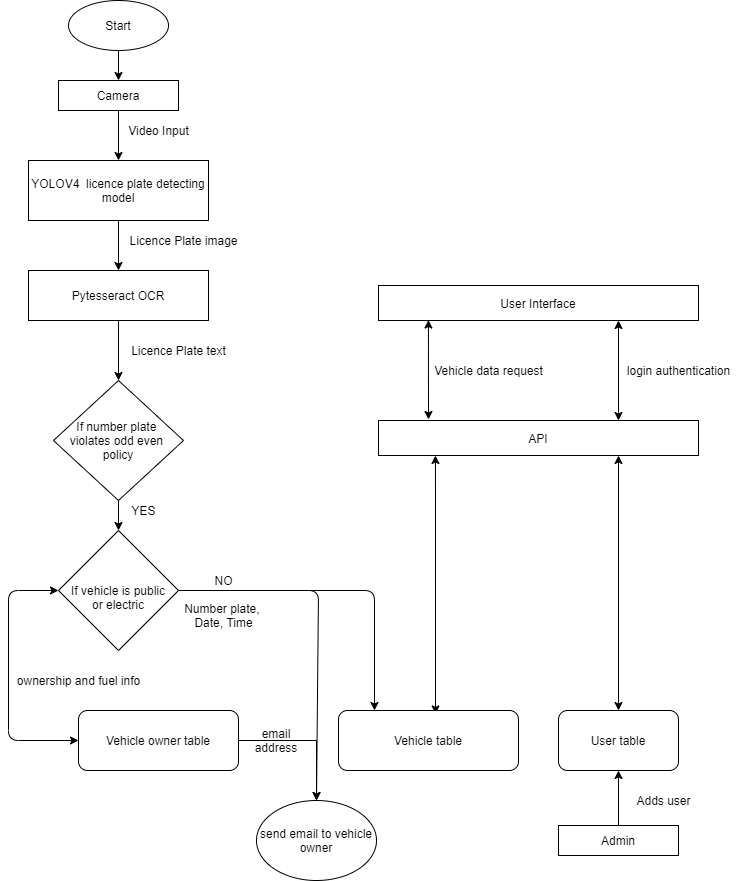

The diagram above was exported from draw.io. Its source (the exported page's mxGraphModel, read from the mxfile embedded in the PNG):
<mxGraphModel dx="868" dy="1651" grid="1" gridSize="10" guides="1" tooltips="1" connect="1" arrows="1" fold="1" page="1" pageScale="1" pageWidth="827" pageHeight="1169" math="0" shadow="0">
  <root>
    <mxCell id="WIyWlLk6GJQsqaUBKTNV-0" />
    <mxCell id="WIyWlLk6GJQsqaUBKTNV-1" parent="WIyWlLk6GJQsqaUBKTNV-0" />
    <mxCell id="xAyknavCMveTBPIWmrPF-0" value="Start" style="ellipse;whiteSpace=wrap;html=1;" parent="WIyWlLk6GJQsqaUBKTNV-1" vertex="1">
      <mxGeometry x="130" y="-340" width="100" height="50" as="geometry" />
    </mxCell>
    <mxCell id="xAyknavCMveTBPIWmrPF-6" value="" style="endArrow=classic;html=1;" parent="WIyWlLk6GJQsqaUBKTNV-1" source="xAyknavCMveTBPIWmrPF-0" target="xAyknavCMveTBPIWmrPF-7" edge="1">
      <mxGeometry width="50" height="50" relative="1" as="geometry">
        <mxPoint x="130" y="-250" as="sourcePoint" />
        <mxPoint x="180" y="-280" as="targetPoint" />
      </mxGeometry>
    </mxCell>
    <mxCell id="xAyknavCMveTBPIWmrPF-7" value="Camera" style="rounded=0;whiteSpace=wrap;html=1;" parent="WIyWlLk6GJQsqaUBKTNV-1" vertex="1">
      <mxGeometry x="120" y="-260" width="120" height="30" as="geometry" />
    </mxCell>
    <mxCell id="xAyknavCMveTBPIWmrPF-8" value="" style="endArrow=classic;html=1;entryX=0.5;entryY=0;entryDx=0;entryDy=0;exitX=0.5;exitY=1;exitDx=0;exitDy=0;" parent="WIyWlLk6GJQsqaUBKTNV-1" target="xAyknavCMveTBPIWmrPF-9" edge="1" source="xAyknavCMveTBPIWmrPF-7">
      <mxGeometry width="50" height="50" relative="1" as="geometry">
        <mxPoint x="180" y="-260" as="sourcePoint" />
        <mxPoint x="180" y="-200" as="targetPoint" />
      </mxGeometry>
    </mxCell>
    <mxCell id="xAyknavCMveTBPIWmrPF-9" value="YOLOV4&amp;nbsp; licence plate detecting model" style="rounded=0;whiteSpace=wrap;html=1;" parent="WIyWlLk6GJQsqaUBKTNV-1" vertex="1">
      <mxGeometry x="90" y="-180" width="180" height="60" as="geometry" />
    </mxCell>
    <mxCell id="xAyknavCMveTBPIWmrPF-10" value="Video Input" style="text;html=1;align=center;verticalAlign=middle;resizable=0;points=[];autosize=1;" parent="WIyWlLk6GJQsqaUBKTNV-1" vertex="1">
      <mxGeometry x="180" y="-220" width="80" height="20" as="geometry" />
    </mxCell>
    <mxCell id="xAyknavCMveTBPIWmrPF-11" value="" style="endArrow=classic;html=1;exitX=0.5;exitY=1;exitDx=0;exitDy=0;" parent="WIyWlLk6GJQsqaUBKTNV-1" source="xAyknavCMveTBPIWmrPF-9" target="xAyknavCMveTBPIWmrPF-12" edge="1">
      <mxGeometry width="50" height="50" relative="1" as="geometry">
        <mxPoint x="179" y="-110" as="sourcePoint" />
        <mxPoint x="179" y="-50" as="targetPoint" />
      </mxGeometry>
    </mxCell>
    <mxCell id="xAyknavCMveTBPIWmrPF-12" value="Pytesseract OCR" style="rounded=0;whiteSpace=wrap;html=1;" parent="WIyWlLk6GJQsqaUBKTNV-1" vertex="1">
      <mxGeometry x="90" y="-70" width="180" height="50" as="geometry" />
    </mxCell>
    <mxCell id="xAyknavCMveTBPIWmrPF-13" value="" style="endArrow=classic;html=1;exitX=0.5;exitY=1;exitDx=0;exitDy=0;entryX=0.5;entryY=0;entryDx=0;entryDy=0;" parent="WIyWlLk6GJQsqaUBKTNV-1" source="xAyknavCMveTBPIWmrPF-12" target="xAyknavCMveTBPIWmrPF-19" edge="1">
      <mxGeometry width="50" height="50" relative="1" as="geometry">
        <mxPoint x="179" as="sourcePoint" />
        <mxPoint x="180" y="40" as="targetPoint" />
      </mxGeometry>
    </mxCell>
    <mxCell id="xAyknavCMveTBPIWmrPF-15" value="Licence Plate image" style="text;html=1;align=center;verticalAlign=middle;resizable=0;points=[];autosize=1;" parent="WIyWlLk6GJQsqaUBKTNV-1" vertex="1">
      <mxGeometry x="185" y="-110" width="120" height="20" as="geometry" />
    </mxCell>
    <mxCell id="xAyknavCMveTBPIWmrPF-16" value="Licence Plate text" style="text;html=1;align=center;verticalAlign=middle;resizable=0;points=[];autosize=1;" parent="WIyWlLk6GJQsqaUBKTNV-1" vertex="1">
      <mxGeometry x="185" width="110" height="20" as="geometry" />
    </mxCell>
    <mxCell id="CwJmBWi8PEyTNatBFTpn-7" style="edgeStyle=orthogonalEdgeStyle;rounded=0;orthogonalLoop=1;jettySize=auto;html=1;exitX=0.5;exitY=1;exitDx=0;exitDy=0;entryX=0.5;entryY=0;entryDx=0;entryDy=0;" edge="1" parent="WIyWlLk6GJQsqaUBKTNV-1" source="xAyknavCMveTBPIWmrPF-19" target="CwJmBWi8PEyTNatBFTpn-3">
      <mxGeometry relative="1" as="geometry" />
    </mxCell>
    <mxCell id="xAyknavCMveTBPIWmrPF-19" value="If number plate &lt;br&gt;violates odd even&amp;nbsp;&lt;br&gt;policy" style="rhombus;whiteSpace=wrap;html=1;" parent="WIyWlLk6GJQsqaUBKTNV-1" vertex="1">
      <mxGeometry x="115" y="40" width="130" height="120" as="geometry" />
    </mxCell>
    <mxCell id="xAyknavCMveTBPIWmrPF-25" value="Number plate, &lt;br&gt;Date, Time" style="text;html=1;align=center;verticalAlign=middle;resizable=0;points=[];autosize=1;" parent="WIyWlLk6GJQsqaUBKTNV-1" vertex="1">
      <mxGeometry x="240" y="260" width="90" height="30" as="geometry" />
    </mxCell>
    <mxCell id="xAyknavCMveTBPIWmrPF-26" value="YES" style="text;html=1;align=center;verticalAlign=middle;resizable=0;points=[];autosize=1;" parent="WIyWlLk6GJQsqaUBKTNV-1" vertex="1">
      <mxGeometry x="185" y="160" width="40" height="20" as="geometry" />
    </mxCell>
    <mxCell id="xAyknavCMveTBPIWmrPF-27" value="API" style="rounded=0;whiteSpace=wrap;html=1;" parent="WIyWlLk6GJQsqaUBKTNV-1" vertex="1">
      <mxGeometry x="440" y="80" width="320" height="35" as="geometry" />
    </mxCell>
    <mxCell id="xAyknavCMveTBPIWmrPF-29" value="User Interface" style="rounded=0;whiteSpace=wrap;html=1;" parent="WIyWlLk6GJQsqaUBKTNV-1" vertex="1">
      <mxGeometry x="440" y="-55" width="320" height="35" as="geometry" />
    </mxCell>
    <mxCell id="xAyknavCMveTBPIWmrPF-34" value="" style="endArrow=classic;startArrow=classic;html=1;entryX=0.156;entryY=0.986;entryDx=0;entryDy=0;entryPerimeter=0;" parent="WIyWlLk6GJQsqaUBKTNV-1" target="xAyknavCMveTBPIWmrPF-29" edge="1">
      <mxGeometry width="50" height="50" relative="1" as="geometry">
        <mxPoint x="490" y="79" as="sourcePoint" />
        <mxPoint x="484" y="-30" as="targetPoint" />
      </mxGeometry>
    </mxCell>
    <mxCell id="xAyknavCMveTBPIWmrPF-36" value="" style="endArrow=classic;startArrow=classic;html=1;exitX=0.539;exitY=0.057;exitDx=0;exitDy=0;entryX=0.178;entryY=1;entryDx=0;entryDy=0;entryPerimeter=0;exitPerimeter=0;" parent="WIyWlLk6GJQsqaUBKTNV-1" source="mi1yVU3rCDuexj4dS3tf-5" target="xAyknavCMveTBPIWmrPF-27" edge="1">
      <mxGeometry width="50" height="50" relative="1" as="geometry">
        <mxPoint x="400" y="230" as="sourcePoint" />
        <mxPoint x="508" y="110" as="targetPoint" />
        <Array as="points" />
      </mxGeometry>
    </mxCell>
    <mxCell id="xAyknavCMveTBPIWmrPF-38" value="" style="endArrow=classic;startArrow=classic;html=1;exitX=0.75;exitY=0;exitDx=0;exitDy=0;entryX=0.75;entryY=1;entryDx=0;entryDy=0;" parent="WIyWlLk6GJQsqaUBKTNV-1" source="xAyknavCMveTBPIWmrPF-27" target="xAyknavCMveTBPIWmrPF-29" edge="1">
      <mxGeometry width="50" height="50" relative="1" as="geometry">
        <mxPoint x="700" y="80" as="sourcePoint" />
        <mxPoint x="700" y="-28" as="targetPoint" />
      </mxGeometry>
    </mxCell>
    <mxCell id="xAyknavCMveTBPIWmrPF-39" value="Vehicle data request" style="text;html=1;align=center;verticalAlign=middle;resizable=0;points=[];autosize=1;" parent="WIyWlLk6GJQsqaUBKTNV-1" vertex="1">
      <mxGeometry x="490" y="20" width="120" height="20" as="geometry" />
    </mxCell>
    <mxCell id="xAyknavCMveTBPIWmrPF-40" value="login authentication" style="text;html=1;align=center;verticalAlign=middle;resizable=0;points=[];autosize=1;" parent="WIyWlLk6GJQsqaUBKTNV-1" vertex="1">
      <mxGeometry x="680" y="20" width="120" height="20" as="geometry" />
    </mxCell>
    <mxCell id="xAyknavCMveTBPIWmrPF-42" value="" style="endArrow=classic;startArrow=classic;html=1;entryX=0.75;entryY=1;entryDx=0;entryDy=0;exitX=0.5;exitY=0;exitDx=0;exitDy=0;" parent="WIyWlLk6GJQsqaUBKTNV-1" source="mi1yVU3rCDuexj4dS3tf-6" target="xAyknavCMveTBPIWmrPF-27" edge="1">
      <mxGeometry width="50" height="50" relative="1" as="geometry">
        <mxPoint x="680" y="220" as="sourcePoint" />
        <mxPoint x="702" y="120" as="targetPoint" />
      </mxGeometry>
    </mxCell>
    <mxCell id="mi1yVU3rCDuexj4dS3tf-5" value="Vehicle table" style="rounded=1;whiteSpace=wrap;html=1;" parent="WIyWlLk6GJQsqaUBKTNV-1" vertex="1">
      <mxGeometry x="400" y="370" width="180" height="60" as="geometry" />
    </mxCell>
    <mxCell id="mi1yVU3rCDuexj4dS3tf-6" value="User table" style="rounded=1;whiteSpace=wrap;html=1;" parent="WIyWlLk6GJQsqaUBKTNV-1" vertex="1">
      <mxGeometry x="620" y="370" width="120" height="60" as="geometry" />
    </mxCell>
    <mxCell id="CwJmBWi8PEyTNatBFTpn-26" style="edgeStyle=orthogonalEdgeStyle;rounded=0;orthogonalLoop=1;jettySize=auto;html=1;entryX=0.5;entryY=0;entryDx=0;entryDy=0;" edge="1" parent="WIyWlLk6GJQsqaUBKTNV-1" source="mi1yVU3rCDuexj4dS3tf-8" target="CwJmBWi8PEyTNatBFTpn-33">
      <mxGeometry relative="1" as="geometry">
        <mxPoint x="380" y="630" as="targetPoint" />
      </mxGeometry>
    </mxCell>
    <mxCell id="mi1yVU3rCDuexj4dS3tf-8" value="Vehicle owner table" style="rounded=1;whiteSpace=wrap;html=1;" parent="WIyWlLk6GJQsqaUBKTNV-1" vertex="1">
      <mxGeometry x="140" y="370" width="160" height="60" as="geometry" />
    </mxCell>
    <mxCell id="YAfuORkKwPntBvrDIzIu-0" value="Admin" style="rounded=0;whiteSpace=wrap;html=1;" parent="WIyWlLk6GJQsqaUBKTNV-1" vertex="1">
      <mxGeometry x="620" y="485" width="120" height="30" as="geometry" />
    </mxCell>
    <mxCell id="YAfuORkKwPntBvrDIzIu-2" value="" style="endArrow=classic;html=1;exitX=0.5;exitY=0;exitDx=0;exitDy=0;entryX=0.5;entryY=1;entryDx=0;entryDy=0;" parent="WIyWlLk6GJQsqaUBKTNV-1" source="YAfuORkKwPntBvrDIzIu-0" target="mi1yVU3rCDuexj4dS3tf-6" edge="1">
      <mxGeometry width="50" height="50" relative="1" as="geometry">
        <mxPoint x="390" y="480" as="sourcePoint" />
        <mxPoint x="440" y="430" as="targetPoint" />
      </mxGeometry>
    </mxCell>
    <mxCell id="YAfuORkKwPntBvrDIzIu-3" value="Adds user" style="text;html=1;align=center;verticalAlign=middle;resizable=0;points=[];autosize=1;" parent="WIyWlLk6GJQsqaUBKTNV-1" vertex="1">
      <mxGeometry x="690" y="450" width="70" height="20" as="geometry" />
    </mxCell>
    <mxCell id="CwJmBWi8PEyTNatBFTpn-3" value="&lt;br&gt;If vehicle is public&lt;br&gt;or electric" style="rhombus;whiteSpace=wrap;html=1;" vertex="1" parent="WIyWlLk6GJQsqaUBKTNV-1">
      <mxGeometry x="120" y="190" width="120" height="120" as="geometry" />
    </mxCell>
    <mxCell id="CwJmBWi8PEyTNatBFTpn-9" value="" style="endArrow=classic;html=1;exitX=1;exitY=0.5;exitDx=0;exitDy=0;entryX=0.2;entryY=0;entryDx=0;entryDy=0;entryPerimeter=0;" edge="1" parent="WIyWlLk6GJQsqaUBKTNV-1" source="CwJmBWi8PEyTNatBFTpn-3" target="mi1yVU3rCDuexj4dS3tf-5">
      <mxGeometry width="50" height="50" relative="1" as="geometry">
        <mxPoint x="390" y="260" as="sourcePoint" />
        <mxPoint x="440" y="250" as="targetPoint" />
        <Array as="points">
          <mxPoint x="436" y="250" />
        </Array>
      </mxGeometry>
    </mxCell>
    <mxCell id="CwJmBWi8PEyTNatBFTpn-10" value="NO" style="text;html=1;align=center;verticalAlign=middle;resizable=0;points=[];autosize=1;" vertex="1" parent="WIyWlLk6GJQsqaUBKTNV-1">
      <mxGeometry x="270" y="230" width="30" height="20" as="geometry" />
    </mxCell>
    <mxCell id="CwJmBWi8PEyTNatBFTpn-11" value="ownership and fuel info" style="text;html=1;align=center;verticalAlign=middle;resizable=0;points=[];autosize=1;" vertex="1" parent="WIyWlLk6GJQsqaUBKTNV-1">
      <mxGeometry x="70" y="330" width="140" height="20" as="geometry" />
    </mxCell>
    <mxCell id="CwJmBWi8PEyTNatBFTpn-25" value="" style="endArrow=classic;html=1;entryX=0.5;entryY=0;entryDx=0;entryDy=0;" edge="1" parent="WIyWlLk6GJQsqaUBKTNV-1" target="CwJmBWi8PEyTNatBFTpn-33">
      <mxGeometry width="50" height="50" relative="1" as="geometry">
        <mxPoint x="240" y="250" as="sourcePoint" />
        <mxPoint x="380" y="630" as="targetPoint" />
        <Array as="points">
          <mxPoint x="380" y="250" />
        </Array>
      </mxGeometry>
    </mxCell>
    <mxCell id="CwJmBWi8PEyTNatBFTpn-28" value="email address&lt;br&gt;" style="text;html=1;strokeColor=none;fillColor=none;align=center;verticalAlign=middle;whiteSpace=wrap;rounded=0;" vertex="1" parent="WIyWlLk6GJQsqaUBKTNV-1">
      <mxGeometry x="318" y="390" width="40" height="20" as="geometry" />
    </mxCell>
    <mxCell id="CwJmBWi8PEyTNatBFTpn-32" value="" style="endArrow=classic;startArrow=classic;html=1;entryX=0;entryY=0.5;entryDx=0;entryDy=0;exitX=0;exitY=0.5;exitDx=0;exitDy=0;" edge="1" parent="WIyWlLk6GJQsqaUBKTNV-1" source="mi1yVU3rCDuexj4dS3tf-8" target="CwJmBWi8PEyTNatBFTpn-3">
      <mxGeometry width="50" height="50" relative="1" as="geometry">
        <mxPoint x="40" y="360" as="sourcePoint" />
        <mxPoint x="90" y="310" as="targetPoint" />
        <Array as="points">
          <mxPoint x="70" y="400" />
          <mxPoint x="70" y="250" />
        </Array>
      </mxGeometry>
    </mxCell>
    <mxCell id="CwJmBWi8PEyTNatBFTpn-33" value="send email to vehicle owner" style="ellipse;whiteSpace=wrap;html=1;" vertex="1" parent="WIyWlLk6GJQsqaUBKTNV-1">
      <mxGeometry x="318" y="460" width="120" height="80" as="geometry" />
    </mxCell>
  </root>
</mxGraphModel>